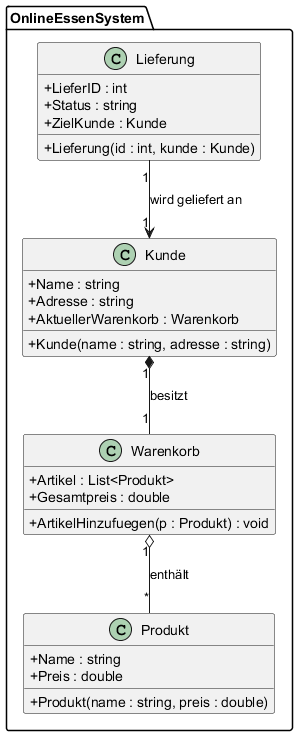

The diagram above was rendered by PlantUML. Its source (embedded in the PNG):
@startuml
skinparam classAttributeIconSize 0

package OnlineEssenSystem {

    class Produkt {
        + Name : string
        + Preis : double
        + Produkt(name : string, preis : double)
    }

    class Warenkorb {
        + Artikel : List<Produkt>
        + Gesamtpreis : double
        + ArtikelHinzufuegen(p : Produkt) : void
    }

    class Kunde {
        + Name : string
        + Adresse : string
        + AktuellerWarenkorb : Warenkorb
        + Kunde(name : string, adresse : string)
    }

    class Lieferung {
        + LieferID : int
        + Status : string
        + ZielKunde : Kunde
        + Lieferung(id : int, kunde : Kunde)
    }

    Kunde "1" *-- "1" Warenkorb : besitzt
    Warenkorb "1" o-- "*" Produkt : enthält
    Lieferung "1" --> "1" Kunde : wird geliefert an
}
@enduml